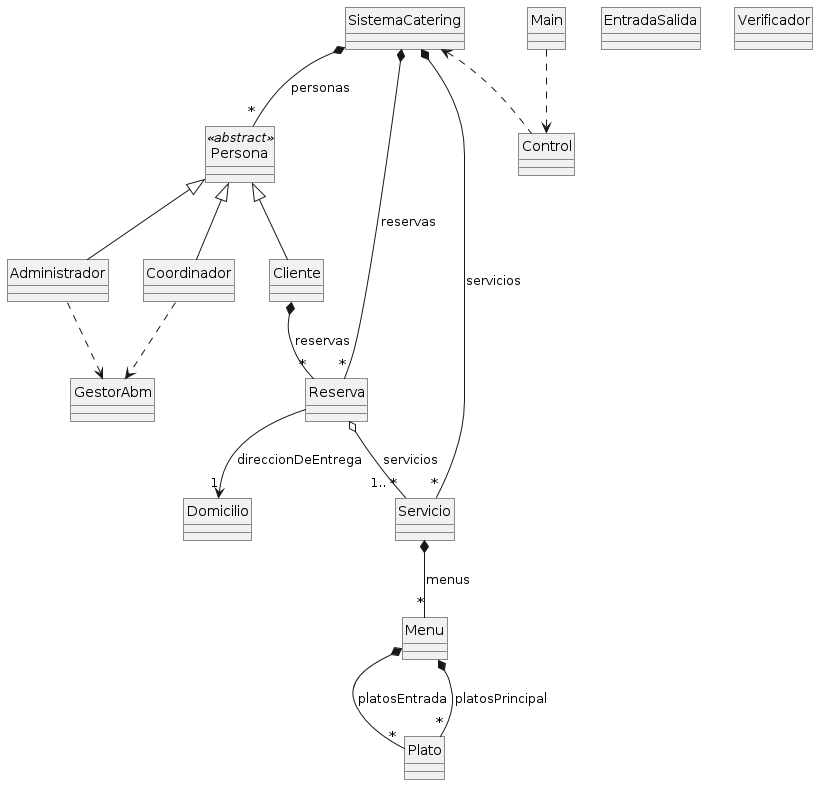

The diagram above was rendered by PlantUML. Its source (embedded in the PNG):
@startuml
hide circle
skinparam monochrome true
skinparam classAttributeIconSize 0
skinparam roundcorner 0

class Administrador
class Cliente
class Coordinador
class Domicilio
class GestorAbm
class Menu
class Persona <<abstract>>
class Plato
class Reserva
class Servicio
class SistemaCatering
class Control
class EntradaSalida
class Verificador
class Main

SistemaCatering <.. Control
Persona <|-- Coordinador
Persona <|-- Cliente
Persona <|-- Administrador
Cliente *-- "*" Reserva : reservas
SistemaCatering *-- "*" Persona: personas
SistemaCatering *-- "*" Servicio: servicios
SistemaCatering *-- "*" Reserva: reservas
Servicio *-- "*" Menu: menus
Menu *-- "*" Plato: platosEntrada
Menu *-- "*" Plato:platosPrincipal
Reserva --> "1" Domicilio: direccionDeEntrega
Administrador ..> GestorAbm
Coordinador ..> GestorAbm
Reserva o-- "1.. *" Servicio: servicios
Main ..> Control
@enduml